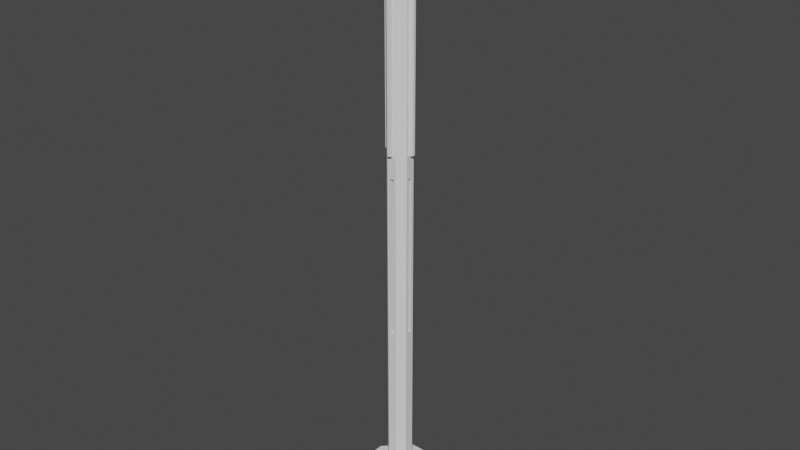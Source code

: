 # Source: Lightpole.blend  (saved by Blender 2.90.8; exported with 4.5.12 LTS)
import bpy
from mathutils import Matrix  # noqa: F401  (used for matrix-valued properties, if any)

bpy.ops.wm.read_factory_settings(use_empty=True)
scene = bpy.context.scene
scene.name = 'Scene'

# ---- collections
col_collection = bpy.data.collections.new('Collection'); scene.collection.children.link(col_collection)

# ---- world
world_world = bpy.data.worlds.new('World'); scene.world = world_world
world_world.use_nodes = True; world_world.node_tree.nodes.clear()
_N = world_world.node_tree.nodes; _L = world_world.node_tree.links
n0 = _N.new('ShaderNodeOutputWorld'); n0.name = 'World Output'; n0.location = (300, 300)
n1 = _N.new('ShaderNodeBackground'); n1.name = 'Background'; n1.location = (10, 300)
n1.inputs[0].default_value = (0.05088, 0.05088, 0.05088, 1.0)
_L.new(n1.outputs[0], n0.inputs[0])
n0.is_active_output = True
world_world.color = (0.05088, 0.05088, 0.05088)
world_world.use_sun_shadow = False
world_world.sun_shadow_jitter_overblur = 0.0

# ---- meshes
me_cylinder = bpy.data.meshes.new('Cylinder')
me_cylinder.from_pydata([(-0.3827, 0.9239, -1.0), (-0.1692, 0.9239, 0.9499), (0.3827, 0.9239, -1.0), (0.1692, 0.9239, 0.9499), (0.9239, 0.3827, -1.0), (0.9239, 0.1692, 0.9499), (0.9239, -0.3827, -1.0), (0.9239, -0.1692, 0.9499), (0.3827, -0.9239, -1.0), (0.1692, -0.9239, 0.9499), (-0.3827, -0.9239, -1.0), (-0.1692, -0.9239, 0.9499), (-0.9239, -0.3827, -1.0), (-0.9239, -0.1692, 0.9499), (-0.9239, 0.3827, -1.0), (-0.9239, 0.1692, 0.9499), (-0.1572, 0.9239, -0.3009), (-0.1572, 0.9239, 0.3009), (0.1572, 0.9239, 0.3009), (0.1572, 0.9239, -0.3009), (0.9239, 0.1572, 0.3009), (0.9239, 0.1572, -0.3009), (0.9239, -0.1572, 0.3009), (0.9239, -0.1572, -0.3009), (0.1572, -0.9239, 0.3009), (0.1572, -0.9239, -0.3009), (-0.1572, -0.9239, 0.3009), (-0.1572, -0.9239, -0.3009), (-0.9239, -0.1572, 0.3009), (-0.9239, -0.1572, -0.3009), (-0.9239, 0.1572, 0.3009), (-0.9239, 0.1572, -0.3009), (-0.3827, 0.9239, -0.3333), (-0.1692, 0.9239, 0.3835), (0.1692, 0.9239, 0.3835), (0.3827, 0.9239, -0.3333), (0.9239, 0.1692, 0.3835), (0.9239, 0.3827, -0.3333), (0.9239, -0.1692, 0.3835), (0.9239, -0.3827, -0.3333), (0.1692, -0.9239, 0.3835), (0.3827, -0.9239, -0.3333), (-0.1692, -0.9239, 0.3835), (-0.3827, -0.9239, -0.3333), (-0.9239, -0.1692, 0.3835), (-0.9239, -0.3827, -0.3333), (-0.9239, 0.1692, 0.3835), (-0.9239, 0.3827, -0.3333), (-0.1572, 0.3627, -0.3009), (-0.1572, 0.3627, 0.3009), (0.1572, 0.3627, 0.3009), (0.1572, 0.3627, -0.3009), (0.3627, 0.1572, 0.3009), (0.3627, 0.1572, -0.3009), (0.3627, -0.1572, 0.3009), (0.3627, -0.1572, -0.3009), (0.1572, -0.3627, 0.3009), (0.1572, -0.3627, -0.3009), (-0.1572, -0.3627, 0.3009), (-0.1572, -0.3627, -0.3009), (-0.3627, -0.1572, 0.3009), (-0.3627, -0.1572, -0.3009), (-0.3627, 0.1572, 0.3009), (-0.3627, 0.1572, -0.3009), (0.3827, 0.9239, 1.0), (-0.3827, 0.9239, 1.0), (-0.3827, 0.9239, 0.3333), (0.9239, -0.3827, 1.0), (0.9239, 0.3827, 1.0), (-0.3827, -0.9239, 1.0), (0.3827, -0.9239, 1.0), (-0.9239, 0.3827, 1.0), (-0.9239, -0.3827, 1.0), (0.3827, 0.9239, 0.3333), (0.9239, 0.3827, 0.3333), (0.9239, -0.3827, 0.3333), (0.3827, -0.9239, 0.3333), (-0.3827, -0.9239, 0.3333), (-0.9239, -0.3827, 0.3333), (-0.9239, 0.3827, 0.3333), (0.09875, 1.259, 0.9459), (-0.09875, 1.259, 0.9459), (-0.09875, 1.259, 0.3875), (1.259, -0.09875, 0.9459), (1.259, 0.09875, 0.9459), (-0.09875, -1.259, 0.9459), (0.09875, -1.259, 0.9459), (-1.259, 0.09875, 0.9459), (-1.259, -0.09875, 0.9459), (0.09875, 1.259, 0.3875), (1.259, 0.09875, 0.3875), (1.259, -0.09875, 0.3875), (0.09875, -1.259, 0.3875), (-0.09875, -1.259, 0.3875), (-1.259, -0.09875, 0.3875), (-1.259, 0.09875, 0.3875), (0.3827, 0.9239, -0.9459), (0.9239, 0.3827, -0.9459), (0.9239, -0.3827, -0.9459), (0.3827, -0.9239, -0.9459), (-0.3827, -0.9239, -0.9459), (-0.9239, -0.3827, -0.9459), (-0.9239, 0.3827, -0.9459), (-0.3827, 0.9239, -0.9459), (-1.33, 3.21, -1.0), (1.33, 3.21, -1.0), (1.33, 3.21, -0.9459), (3.21, 1.33, -1.0), (3.21, 1.33, -0.9459), (3.21, -1.33, -1.0), (3.21, -1.33, -0.9459), (1.33, -3.21, -1.0), (1.33, -3.21, -0.9459), (-1.33, -3.21, -1.0), (-1.33, -3.21, -0.9459), (-3.21, -1.33, -1.0), (-3.21, -1.33, -0.9459), (-3.21, 1.33, -1.0), (-3.21, 1.33, -0.9459), (-1.33, 3.21, -0.9459)], [], [(33, 1, 81, 82), (73, 64, 68, 74), (40, 9, 86, 92), (75, 67, 70, 76), (34, 33, 82, 89), (77, 69, 72, 78), (64, 65, 71, 72, 69, 70, 67, 68), (1, 3, 80, 81), (79, 71, 65, 66), (0, 2, 4, 6, 8, 10, 12, 14), (102, 47, 32, 103), (47, 79, 66, 32), (101, 45, 47, 102), (29, 28, 60, 61), (100, 43, 45, 101), (43, 77, 78, 45), (99, 41, 43, 100), (20, 22, 54, 52), (98, 39, 41, 99), (39, 75, 76, 41), (97, 37, 39, 98), (26, 27, 59, 58), (96, 35, 37, 97), (35, 73, 74, 37), (103, 32, 35, 96), (23, 21, 53, 55), (17, 16, 32, 66), (19, 18, 73, 35), (20, 21, 37, 74), (23, 22, 75, 39), (24, 25, 41, 76), (27, 26, 77, 43), (28, 29, 45, 78), (31, 30, 79, 47), (29, 31, 47, 45), (30, 28, 78, 79), (25, 27, 43, 41), (26, 24, 76, 77), (21, 23, 39, 37), (22, 20, 74, 75), (16, 19, 35, 32), (18, 17, 66, 73), (61, 60, 62, 63), (57, 56, 58, 59), (53, 52, 54, 55), (48, 49, 50, 51), (19, 16, 48, 51), (30, 31, 63, 62), (16, 17, 49, 48), (17, 18, 50, 49), (31, 29, 61, 63), (18, 19, 51, 50), (28, 30, 62, 60), (21, 20, 52, 53), (27, 25, 57, 59), (22, 23, 55, 54), (24, 26, 58, 56), (25, 24, 56, 57), (3, 1, 65, 64), (1, 33, 66, 65), (7, 5, 68, 67), (11, 9, 70, 69), (15, 13, 72, 71), (34, 3, 64, 73), (5, 36, 74, 68), (38, 7, 67, 75), (9, 40, 76, 70), (42, 11, 69, 77), (13, 44, 78, 72), (46, 15, 71, 79), (44, 46, 79, 78), (40, 42, 77, 76), (36, 38, 75, 74), (33, 34, 73, 66), (82, 81, 80, 89), (90, 84, 83, 91), (92, 86, 85, 93), (94, 88, 87, 95), (11, 42, 93, 85), (5, 7, 83, 84), (44, 13, 88, 94), (9, 11, 85, 86), (15, 46, 95, 87), (13, 15, 87, 88), (46, 44, 94, 95), (3, 34, 89, 80), (42, 40, 92, 93), (36, 5, 84, 90), (38, 36, 90, 91), (7, 38, 91, 83), (101, 102, 118, 116), (100, 101, 116, 114), (14, 12, 115, 117), (4, 2, 105, 107), (99, 100, 114, 112), (98, 99, 112, 110), (8, 6, 109, 111), (97, 98, 110, 108), (104, 119, 106, 105), (105, 106, 108, 107), (107, 108, 110, 109), (109, 110, 112, 111), (111, 112, 114, 113), (113, 114, 116, 115), (115, 116, 118, 117), (117, 118, 119, 104), (10, 8, 111, 113), (102, 103, 119, 118), (6, 4, 107, 109), (103, 96, 106, 119), (0, 14, 117, 104), (2, 0, 104, 105), (96, 97, 108, 106), (12, 10, 113, 115)])
_uv = me_cylinder.uv_layers.new(name='UVMap')
_uv.uv.foreach_set('vector', [0.9918, 0.8459, 0.9918, 0.9875, 0.9918, 0.9875, 0.9918, 0.8459, 0.875, 0.8333, 0.875, 1.0, 0.75, 1.0, 0.75, 0.8333, 0.4918, 0.8459, 0.4918, 0.9875, 0.4918, 0.9875, 0.4918, 0.8459, 0.625, 0.8333, 0.625, 1.0, 0.5, 1.0, 0.5, 0.8333, 0.8832, 0.8459, 0.9918, 0.8459, 0.9918, 0.8459, 0.8832, 0.8459, 0.375, 0.8333, 0.375, 1.0, 0.25, 1.0, 0.25, 0.8333, 0.4197, 0.4197, 0.25, 0.49, 0.08029, 0.4197, 0.01, 0.25, 0.08029, 0.08029, 0.25, 0.01, 0.4197, 0.08029, 0.49, 0.25, 0.9918, 0.9875, 0.8832, 0.9875, 0.8832, 0.9875, 0.9918, 0.9875, 0.125, 0.8333, 0.125, 1.0, 0.0, 1.0, 0.0, 0.8333, 0.75, 0.49, 0.9197, 0.4197, 0.99, 0.25, 0.9197, 0.08029, 0.75, 0.01, 0.5803, 0.08029, 0.51, 0.25, 0.5803, 0.4197, 0.125, 0.5135, 0.125, 0.6667, 0.0, 0.6667, 0.0, 0.5135, 0.125, 0.6667, 0.125, 0.8333, 0.0, 0.8333, 0.0, 0.6667, 0.25, 0.5135, 0.25, 0.6667, 0.125, 0.6667, 0.125, 0.5135, 0.2402, 0.6817, 0.2402, 0.8183, 0.2402, 0.8183, 0.2402, 0.6817, 0.375, 0.5135, 0.375, 0.6667, 0.25, 0.6667, 0.25, 0.5135, 0.375, 0.6667, 0.375, 0.8333, 0.25, 0.8333, 0.25, 0.6667, 0.5, 0.5135, 0.5, 0.6667, 0.375, 0.6667, 0.375, 0.5135, 0.7402, 0.8183, 0.6348, 0.8183, 0.6348, 0.8183, 0.7402, 0.8183, 0.625, 0.5135, 0.625, 0.6667, 0.5, 0.6667, 0.5, 0.5135, 0.625, 0.6667, 0.625, 0.8333, 0.5, 0.8333, 0.5, 0.6667, 0.75, 0.5135, 0.75, 0.6667, 0.625, 0.6667, 0.625, 0.5135, 0.3848, 0.8183, 0.3848, 0.6817, 0.3848, 0.6817, 0.3848, 0.8183, 0.875, 0.5135, 0.875, 0.6667, 0.75, 0.6667, 0.75, 0.5135, 0.875, 0.6667, 0.875, 0.8333, 0.75, 0.8333, 0.75, 0.6667, 1.0, 0.5135, 1.0, 0.6667, 0.875, 0.6667, 0.875, 0.5135, 0.6348, 0.6817, 0.7402, 0.6817, 0.7402, 0.6817, 0.6348, 0.6817, 0.9902, 0.8183, 0.9902, 0.6817, 1.0, 0.6667, 1.0, 0.8333, 0.8848, 0.6817, 0.8848, 0.8183, 0.875, 0.8333, 0.875, 0.6667, 0.7402, 0.8183, 0.7402, 0.6817, 0.75, 0.6667, 0.75, 0.8333, 0.6348, 0.6817, 0.6348, 0.8183, 0.625, 0.8333, 0.625, 0.6667, 0.4902, 0.8183, 0.4902, 0.6817, 0.5, 0.6667, 0.5, 0.8333, 0.3848, 0.6817, 0.3848, 0.8183, 0.375, 0.8333, 0.375, 0.6667, 0.2402, 0.8183, 0.2402, 0.6817, 0.25, 0.6667, 0.25, 0.8333, 0.1348, 0.6817, 0.1348, 0.8183, 0.125, 0.8333, 0.125, 0.6667, 0.2402, 0.6817, 0.1348, 0.6817, 0.125, 0.6667, 0.25, 0.6667, 0.1348, 0.8183, 0.2402, 0.8183, 0.25, 0.8333, 0.125, 0.8333, 0.4902, 0.6817, 0.3848, 0.6817, 0.375, 0.6667, 0.5, 0.6667, 0.3848, 0.8183, 0.4902, 0.8183, 0.5, 0.8333, 0.375, 0.8333, 0.7402, 0.6817, 0.6348, 0.6817, 0.625, 0.6667, 0.75, 0.6667, 0.6348, 0.8183, 0.7402, 0.8183, 0.75, 0.8333, 0.625, 0.8333, 0.9902, 0.6817, 0.8848, 0.6817, 0.875, 0.6667, 1.0, 0.6667, 0.8848, 0.8183, 0.9902, 0.8183, 1.0, 0.8333, 0.875, 0.8333, 0.2402, 0.6817, 0.2402, 0.8183, 0.1348, 0.8183, 0.1348, 0.6817, 0.4902, 0.6817, 0.4902, 0.8183, 0.3848, 0.8183, 0.3848, 0.6817, 0.7402, 0.6817, 0.7402, 0.8183, 0.6348, 0.8183, 0.6348, 0.6817, 0.9902, 0.6817, 0.9902, 0.8183, 0.8848, 0.8183, 0.8848, 0.6817, 0.8848, 0.6817, 0.9902, 0.6817, 0.9902, 0.6817, 0.8848, 0.6817, 0.1348, 0.8183, 0.1348, 0.6817, 0.1348, 0.6817, 0.1348, 0.8183, 0.9902, 0.6817, 0.9902, 0.8183, 0.9902, 0.8183, 0.9902, 0.6817, 0.9902, 0.8183, 0.8848, 0.8183, 0.8848, 0.8183, 0.9902, 0.8183, 0.1348, 0.6817, 0.2402, 0.6817, 0.2402, 0.6817, 0.1348, 0.6817, 0.8848, 0.8183, 0.8848, 0.6817, 0.8848, 0.6817, 0.8848, 0.8183, 0.2402, 0.8183, 0.1348, 0.8183, 0.1348, 0.8183, 0.2402, 0.8183, 0.7402, 0.6817, 0.7402, 0.8183, 0.7402, 0.8183, 0.7402, 0.6817, 0.3848, 0.6817, 0.4902, 0.6817, 0.4902, 0.6817, 0.3848, 0.6817, 0.6348, 0.8183, 0.6348, 0.6817, 0.6348, 0.6817, 0.6348, 0.8183, 0.4902, 0.8183, 0.3848, 0.8183, 0.3848, 0.8183, 0.4902, 0.8183, 0.4902, 0.6817, 0.4902, 0.8183, 0.4902, 0.8183, 0.4902, 0.6817, 0.8832, 0.9875, 0.9918, 0.9875, 1.0, 1.0, 0.875, 1.0, 0.9918, 0.9875, 0.9918, 0.8459, 1.0, 0.8333, 1.0, 1.0, 0.6332, 0.9875, 0.7418, 0.9875, 0.75, 1.0, 0.625, 1.0, 0.3832, 0.9875, 0.4918, 0.9875, 0.5, 1.0, 0.375, 1.0, 0.1332, 0.9875, 0.2418, 0.9875, 0.25, 1.0, 0.125, 1.0, 0.8832, 0.8459, 0.8832, 0.9875, 0.875, 1.0, 0.875, 0.8333, 0.7418, 0.9875, 0.7418, 0.8459, 0.75, 0.8333, 0.75, 1.0, 0.6332, 0.8459, 0.6332, 0.9875, 0.625, 1.0, 0.625, 0.8333, 0.4918, 0.9875, 0.4918, 0.8459, 0.5, 0.8333, 0.5, 1.0, 0.3832, 0.8459, 0.3832, 0.9875, 0.375, 1.0, 0.375, 0.8333, 0.2418, 0.9875, 0.2418, 0.8459, 0.25, 0.8333, 0.25, 1.0, 0.1332, 0.8459, 0.1332, 0.9875, 0.125, 1.0, 0.125, 0.8333, 0.2418, 0.8459, 0.1332, 0.8459, 0.125, 0.8333, 0.25, 0.8333, 0.4918, 0.8459, 0.3832, 0.8459, 0.375, 0.8333, 0.5, 0.8333, 0.7418, 0.8459, 0.6332, 0.8459, 0.625, 0.8333, 0.75, 0.8333, 0.9918, 0.8459, 0.8832, 0.8459, 0.875, 0.8333, 1.0, 0.8333, 0.9918, 0.8459, 0.9918, 0.9875, 0.8832, 0.9875, 0.8832, 0.8459, 0.7418, 0.8459, 0.7418, 0.9875, 0.6332, 0.9875, 0.6332, 0.8459, 0.4918, 0.8459, 0.4918, 0.9875, 0.3832, 0.9875, 0.3832, 0.8459, 0.2418, 0.8459, 0.2418, 0.9875, 0.1332, 0.9875, 0.1332, 0.8459, 0.3832, 0.9875, 0.3832, 0.8459, 0.3832, 0.8459, 0.3832, 0.9875, 0.7418, 0.9875, 0.6332, 0.9875, 0.6332, 0.9875, 0.7418, 0.9875, 0.2418, 0.8459, 0.2418, 0.9875, 0.2418, 0.9875, 0.2418, 0.8459, 0.4918, 0.9875, 0.3832, 0.9875, 0.3832, 0.9875, 0.4918, 0.9875, 0.1332, 0.9875, 0.1332, 0.8459, 0.1332, 0.8459, 0.1332, 0.9875, 0.2418, 0.9875, 0.1332, 0.9875, 0.1332, 0.9875, 0.2418, 0.9875, 0.1332, 0.8459, 0.2418, 0.8459, 0.2418, 0.8459, 0.1332, 0.8459, 0.8832, 0.9875, 0.8832, 0.8459, 0.8832, 0.8459, 0.8832, 0.9875, 0.3832, 0.8459, 0.4918, 0.8459, 0.4918, 0.8459, 0.3832, 0.8459, 0.7418, 0.8459, 0.7418, 0.9875, 0.7418, 0.9875, 0.7418, 0.8459, 0.6332, 0.8459, 0.7418, 0.8459, 0.7418, 0.8459, 0.6332, 0.8459, 0.6332, 0.9875, 0.6332, 0.8459, 0.6332, 0.8459, 0.6332, 0.9875, 0.25, 0.5135, 0.125, 0.5135, 0.125, 0.5135, 0.25, 0.5135, 0.375, 0.5135, 0.25, 0.5135, 0.25, 0.5135, 0.375, 0.5135, 0.5803, 0.4197, 0.51, 0.25, 0.51, 0.25, 0.5803, 0.4197, 0.99, 0.25, 0.9197, 0.4197, 0.9197, 0.4197, 0.99, 0.25, 0.5, 0.5135, 0.375, 0.5135, 0.375, 0.5135, 0.5, 0.5135, 0.625, 0.5135, 0.5, 0.5135, 0.5, 0.5135, 0.625, 0.5135, 0.75, 0.01, 0.9197, 0.08029, 0.9197, 0.08029, 0.75, 0.01, 0.75, 0.5135, 0.625, 0.5135, 0.625, 0.5135, 0.75, 0.5135, 1.0, 0.5, 1.0, 0.5135, 0.875, 0.5135, 0.875, 0.5, 0.875, 0.5, 0.875, 0.5135, 0.75, 0.5135, 0.75, 0.5, 0.75, 0.5, 0.75, 0.5135, 0.625, 0.5135, 0.625, 0.5, 0.625, 0.5, 0.625, 0.5135, 0.5, 0.5135, 0.5, 0.5, 0.5, 0.5, 0.5, 0.5135, 0.375, 0.5135, 0.375, 0.5, 0.375, 0.5, 0.375, 0.5135, 0.25, 0.5135, 0.25, 0.5, 0.25, 0.5, 0.25, 0.5135, 0.125, 0.5135, 0.125, 0.5, 0.125, 0.5, 0.125, 0.5135, 0.0, 0.5135, 0.0, 0.5, 0.5803, 0.08029, 0.75, 0.01, 0.75, 0.01, 0.5803, 0.08029, 0.125, 0.5135, 0.0, 0.5135, 0.0, 0.5135, 0.125, 0.5135, 0.9197, 0.08029, 0.99, 0.25, 0.99, 0.25, 0.9197, 0.08029, 1.0, 0.5135, 0.875, 0.5135, 0.875, 0.5135, 1.0, 0.5135, 0.75, 0.49, 0.5803, 0.4197, 0.5803, 0.4197, 0.75, 0.49, 0.9197, 0.4197, 0.75, 0.49, 0.75, 0.49, 0.9197, 0.4197, 0.875, 0.5135, 0.75, 0.5135, 0.75, 0.5135, 0.875, 0.5135, 0.51, 0.25, 0.5803, 0.08029, 0.5803, 0.08029, 0.51, 0.25])
me_cylinder.use_remesh_fix_poles = True
me_cylinder.use_remesh_preserve_attributes = False
me_cylinder.use_mirror_vertex_groups = False
me_cylinder.update()
me_cone = bpy.data.meshes.new('Cone')
me_cone.from_pydata([(0.0, 0.0, 0.045), (3.4e-09, 0.08705, -0.02642), (0.0, 0.1495, -0.03909), (0.06156, 0.06156, -0.02642), (0.1057, 0.1057, -0.03909), (0.08705, -5.028e-09, -0.02642), (0.1495, -6.535e-09, -0.03909), (0.06156, -0.06156, -0.02642), (0.1057, -0.1057, -0.03909), (-6.238e-09, -0.08705, -0.02642), (-1.307e-08, -0.1495, -0.03909), (-0.06156, -0.06156, -0.02642), (-0.1057, -0.1057, -0.03909), (-0.08705, 1.863e-09, -0.02642), (-0.1495, 1.783e-09, -0.03909), (-0.06156, 0.06156, -0.02642), (-0.1057, 0.1057, -0.03909), (0.1044, 0.1044, -0.045), (4.657e-10, 0.1477, -0.045), (0.1477, -6.985e-09, -0.045), (0.1044, -0.1044, -0.045), (-1.211e-08, -0.1477, -0.045), (-0.1044, -0.1044, -0.045), (-0.1477, 1.863e-09, -0.045), (-0.1044, 0.1044, -0.045)], [], [(16, 0, 2), (6, 0, 8), (8, 0, 10), (10, 0, 12), (12, 0, 14), (14, 0, 16), (2, 0, 4), (4, 0, 6), (2, 4, 17, 18), (4, 6, 19, 17), (6, 8, 20, 19), (8, 10, 21, 20), (10, 12, 22, 21), (12, 14, 23, 22), (14, 16, 24, 23), (16, 2, 18, 24), (1, 3, 5, 7, 9, 11, 13, 15), (3, 1, 18, 17), (5, 3, 17, 19), (7, 5, 19, 20), (9, 7, 20, 21), (11, 9, 21, 22), (13, 11, 22, 23), (15, 13, 23, 24), (1, 15, 24, 18)])
_uv = me_cone.uv_layers.new(name='UVMap')
_uv.uv.foreach_set('vector', [0.09143, 0.4086, 0.25, 0.25, 0.25, 0.4742, 0.4742, 0.25, 0.25, 0.25, 0.4086, 0.09143, 0.4086, 0.09143, 0.25, 0.25, 0.25, 0.02575, 0.25, 0.02575, 0.25, 0.25, 0.09143, 0.09143, 0.09143, 0.09143, 0.25, 0.25, 0.02575, 0.25, 0.02575, 0.25, 0.25, 0.25, 0.09143, 0.4086, 0.25, 0.4742, 0.25, 0.25, 0.4086, 0.4086, 0.4086, 0.4086, 0.25, 0.25, 0.4742, 0.25, 0.25, 0.4742, 0.4086, 0.4086, 0.4132, 0.4224, 0.2565, 0.4873, 0.4086, 0.4086, 0.4742, 0.25, 0.4873, 0.2565, 0.4224, 0.4132, 0.4742, 0.25, 0.4086, 0.09143, 0.4224, 0.08681, 0.4873, 0.2435, 0.4086, 0.09143, 0.25, 0.02575, 0.2565, 0.0127, 0.4132, 0.07759, 0.25, 0.02575, 0.09143, 0.09143, 0.08681, 0.07759, 0.2435, 0.0127, 0.09143, 0.09143, 0.02575, 0.25, 0.0127, 0.2435, 0.07759, 0.08681, 0.02575, 0.25, 0.09143, 0.4086, 0.07759, 0.4132, 0.0127, 0.2565, 0.09143, 0.4086, 0.25, 0.4742, 0.2435, 0.4873, 0.08681, 0.4224, 0.75, 0.3806, 0.8423, 0.3423, 0.8806, 0.25, 0.8423, 0.1577, 0.75, 0.1194, 0.6577, 0.1577, 0.6194, 0.25, 0.6577, 0.3423, 0.8423, 0.3423, 0.75, 0.3806, 0.75, 0.4716, 0.9067, 0.4067, 0.8806, 0.25, 0.8423, 0.3423, 0.9067, 0.4067, 0.9716, 0.25, 0.8423, 0.1577, 0.8806, 0.25, 0.9716, 0.25, 0.9067, 0.09333, 0.75, 0.1194, 0.8423, 0.1577, 0.9067, 0.09333, 0.75, 0.02844, 0.6577, 0.1577, 0.75, 0.1194, 0.75, 0.02844, 0.5933, 0.09333, 0.6194, 0.25, 0.6577, 0.1577, 0.5933, 0.09333, 0.5284, 0.25, 0.6577, 0.3423, 0.6194, 0.25, 0.5284, 0.25, 0.5933, 0.4067, 0.75, 0.3806, 0.6577, 0.3423, 0.5933, 0.4067, 0.75, 0.4716])
me_cone.use_remesh_fix_poles = True
me_cone.use_remesh_preserve_attributes = False
me_cone.use_mirror_vertex_groups = False
me_cone.update()
me_sphere = bpy.data.meshes.new('Sphere')
me_sphere.from_pydata([(0.0, 0.9808, 0.1951), (0.0, 1.0, 7.55e-08), (0.0, 0.9808, -0.1951), (0.0, 0.9239, -0.3827), (0.0, 0.8315, -0.5556), (0.0, 0.7071, -0.7071), (0.0, 0.5556, -0.8315), (0.0, 0.3827, -0.9239), (0.0, 0.1951, -0.9808), (0.9239, -3.662e-07, 0.3827), (0.9808, -3.687e-07, 0.1951), (1.0, -3.696e-07, 1.589e-08), (0.9808, -3.687e-07, -0.1951), (0.9239, -3.662e-07, -0.3827), (0.8315, -3.622e-07, -0.5556), (0.7071, -3.568e-07, -0.7071), (0.5556, -3.501e-07, -0.8315), (0.3827, -3.426e-07, -0.9239), (0.1951, -3.344e-07, -0.9808), (-8.077e-08, -0.9239, 0.3827), (-8.574e-08, -0.9808, 0.1951), (-8.742e-08, -1.0, -4.371e-08), (-8.574e-08, -0.9808, -0.1951), (-8.077e-08, -0.9239, -0.3827), (-7.269e-08, -0.8315, -0.5556), (-6.182e-08, -0.7071, -0.7071), (-4.857e-08, -0.5556, -0.8315), (-3.346e-08, -0.3827, -0.9239), (-1.706e-08, -0.1951, -0.9808), (0.0, -3.258e-07, -1.0), (-0.9239, -2.047e-07, 0.3827), (-0.9808, -1.972e-07, 0.1951), (-1.0, -1.947e-07, -1.033e-07), (-0.9808, -1.972e-07, -0.1951), (-0.9239, -2.047e-07, -0.3827), (-0.8315, -2.168e-07, -0.5556), (-0.7071, -2.331e-07, -0.7071), (-0.5556, -2.53e-07, -0.8315), (-0.3827, -2.757e-07, -0.9239), (-0.1951, -3.003e-07, -0.9808), (1.615e-07, 0.9239, 0.3827)], [], [(3, 2, 12, 13), (4, 3, 13, 14), (5, 4, 14, 15), (6, 5, 15, 16), (7, 6, 16, 17), (0, 40, 9, 10), (8, 7, 17, 18), (1, 0, 10, 11), (29, 8, 18), (2, 1, 11, 12), (29, 18, 28), (12, 11, 21, 22), (13, 12, 22, 23), (14, 13, 23, 24), (15, 14, 24, 25), (16, 15, 25, 26), (17, 16, 26, 27), (10, 9, 19, 20), (18, 17, 27, 28), (11, 10, 20, 21), (26, 25, 36, 37), (27, 26, 37, 38), (20, 19, 30, 31), (28, 27, 38, 39), (21, 20, 31, 32), (29, 28, 39), (22, 21, 32, 33), (23, 22, 33, 34), (24, 23, 34, 35), (25, 24, 35, 36), (34, 33, 2, 3), (35, 34, 3, 4), (36, 35, 4, 5), (37, 36, 5, 6), (38, 37, 6, 7), (31, 30, 40, 0), (39, 38, 7, 8), (32, 31, 0, 1), (29, 39, 8), (33, 32, 1, 2)])
_uv = me_sphere.uv_layers.new(name='UVMap')
_uv.uv.foreach_set('vector', [0.75, 0.375, 0.75, 0.4375, 0.5, 0.4375, 0.5, 0.375, 0.75, 0.3125, 0.75, 0.375, 0.5, 0.375, 0.5, 0.3125, 0.75, 0.25, 0.75, 0.3125, 0.5, 0.3125, 0.5, 0.25, 0.75, 0.1875, 0.75, 0.25, 0.5, 0.25, 0.5, 0.1875, 0.75, 0.125, 0.75, 0.1875, 0.5, 0.1875, 0.5, 0.125, 0.75, 0.5625, 0.75, 0.625, 0.5, 0.625, 0.5, 0.5625, 0.75, 0.0625, 0.75, 0.125, 0.5, 0.125, 0.5, 0.0625, 0.75, 0.5, 0.75, 0.5625, 0.5, 0.5625, 0.5, 0.5, 0.625, 0.0, 0.75, 0.0625, 0.5, 0.0625, 0.75, 0.4375, 0.75, 0.5, 0.5, 0.5, 0.5, 0.4375, 0.375, 0.0, 0.5, 0.0625, 0.25, 0.0625, 0.5, 0.4375, 0.5, 0.5, 0.25, 0.5, 0.25, 0.4375, 0.5, 0.375, 0.5, 0.4375, 0.25, 0.4375, 0.25, 0.375, 0.5, 0.3125, 0.5, 0.375, 0.25, 0.375, 0.25, 0.3125, 0.5, 0.25, 0.5, 0.3125, 0.25, 0.3125, 0.25, 0.25, 0.5, 0.1875, 0.5, 0.25, 0.25, 0.25, 0.25, 0.1875, 0.5, 0.125, 0.5, 0.1875, 0.25, 0.1875, 0.25, 0.125, 0.5, 0.5625, 0.5, 0.625, 0.25, 0.625, 0.25, 0.5625, 0.5, 0.0625, 0.5, 0.125, 0.25, 0.125, 0.25, 0.0625, 0.5, 0.5, 0.5, 0.5625, 0.25, 0.5625, 0.25, 0.5, 0.25, 0.1875, 0.25, 0.25, 5.96e-08, 0.25, 5.96e-08, 0.1875, 0.25, 0.125, 0.25, 0.1875, 5.96e-08, 0.1875, 8.941e-08, 0.125, 0.25, 0.5625, 0.25, 0.625, 0.0, 0.625, 0.0, 0.5625, 0.25, 0.0625, 0.25, 0.125, 8.941e-08, 0.125, 2.384e-07, 0.0625, 0.25, 0.5, 0.25, 0.5625, 0.0, 0.5625, 0.0, 0.5, 0.125, 0.0, 0.25, 0.0625, 2.384e-07, 0.0625, 0.25, 0.4375, 0.25, 0.5, 0.0, 0.5, 0.0, 0.4375, 0.25, 0.375, 0.25, 0.4375, 0.0, 0.4375, 0.0, 0.375, 0.25, 0.3125, 0.25, 0.375, 0.0, 0.375, 0.0, 0.3125, 0.25, 0.25, 0.25, 0.3125, 0.0, 0.3125, 5.96e-08, 0.25, 1.0, 0.375, 1.0, 0.4375, 0.75, 0.4375, 0.75, 0.375, 1.0, 0.3125, 1.0, 0.375, 0.75, 0.375, 0.75, 0.3125, 1.0, 0.25, 1.0, 0.3125, 0.75, 0.3125, 0.75, 0.25, 1.0, 0.1875, 1.0, 0.25, 0.75, 0.25, 0.75, 0.1875, 1.0, 0.125, 1.0, 0.1875, 0.75, 0.1875, 0.75, 0.125, 1.0, 0.5625, 1.0, 0.625, 0.75, 0.625, 0.75, 0.5625, 1.0, 0.0625, 1.0, 0.125, 0.75, 0.125, 0.75, 0.0625, 1.0, 0.5, 1.0, 0.5625, 0.75, 0.5625, 0.75, 0.5, 0.875, 0.0, 1.0, 0.0625, 0.75, 0.0625, 1.0, 0.4375, 1.0, 0.5, 0.75, 0.5, 0.75, 0.4375])
me_sphere.use_remesh_fix_poles = True
me_sphere.use_remesh_preserve_attributes = False
me_sphere.use_mirror_vertex_groups = False
me_sphere.update()
me_sphere_001 = bpy.data.meshes.new('Sphere.001')
me_sphere_001.from_pydata([(0.0, 0.7071, 0.7071), (0.0, 1.0, -4.371e-08), (0.0, 0.7071, -0.7071), (0.5, 0.5, 0.7071), (0.7071, 0.7071, -4.371e-08), (0.5, 0.5, -0.7071), (0.7071, -8.521e-08, 0.7071), (1.0, -5.541e-08, -4.371e-08), (0.7071, -8.521e-08, -0.7071), (0.5, -0.5, 0.7071), (0.7071, -0.7071, -4.371e-08), (0.5, -0.5, -0.7071), (0.0, -8.742e-08, -1.0), (3.201e-08, -0.7071, 0.7071), (2.213e-09, -1.0, -4.371e-08), (3.201e-08, -0.7071, -0.7071), (-6.182e-08, -1.492e-07, 1.0), (-0.5, -0.5, 0.7071), (-0.7071, -0.7071, -4.371e-08), (-0.5, -0.5, -0.7071), (-0.7071, -8.521e-08, 0.7071), (-1.0, -5.541e-08, -4.371e-08), (-0.7071, -8.521e-08, -0.7071), (-0.5, 0.5, 0.7071), (-0.7071, 0.7071, -4.371e-08), (-0.5, 0.5, -0.7071)], [], [(12, 2, 5), (1, 0, 3, 4), (2, 1, 4, 5), (0, 16, 3), (12, 5, 8), (4, 3, 6, 7), (5, 4, 7, 8), (3, 16, 6), (12, 8, 11), (7, 6, 9, 10), (8, 7, 10, 11), (6, 16, 9), (12, 11, 15), (10, 9, 13, 14), (11, 10, 14, 15), (9, 16, 13), (13, 16, 17), (12, 15, 19), (14, 13, 17, 18), (15, 14, 18, 19), (19, 18, 21, 22), (17, 16, 20), (12, 19, 22), (18, 17, 20, 21), (22, 21, 24, 25), (20, 16, 23), (12, 22, 25), (21, 20, 23, 24), (25, 24, 1, 2), (23, 16, 0), (12, 25, 2), (24, 23, 0, 1)])
_uv = me_sphere_001.uv_layers.new(name='UVMap')
_uv.uv.foreach_set('vector', [0.6875, 0.0, 0.75, 0.25, 0.625, 0.25, 0.75, 0.5, 0.75, 0.75, 0.625, 0.75, 0.625, 0.5, 0.75, 0.25, 0.75, 0.5, 0.625, 0.5, 0.625, 0.25, 0.75, 0.75, 0.6875, 1.0, 0.625, 0.75, 0.5625, 0.0, 0.625, 0.25, 0.5, 0.25, 0.625, 0.5, 0.625, 0.75, 0.5, 0.75, 0.5, 0.5, 0.625, 0.25, 0.625, 0.5, 0.5, 0.5, 0.5, 0.25, 0.625, 0.75, 0.5625, 1.0, 0.5, 0.75, 0.4375, 0.0, 0.5, 0.25, 0.375, 0.25, 0.5, 0.5, 0.5, 0.75, 0.375, 0.75, 0.375, 0.5, 0.5, 0.25, 0.5, 0.5, 0.375, 0.5, 0.375, 0.25, 0.5, 0.75, 0.4375, 1.0, 0.375, 0.75, 0.3125, 0.0, 0.375, 0.25, 0.25, 0.25, 0.375, 0.5, 0.375, 0.75, 0.25, 0.75, 0.25, 0.5, 0.375, 0.25, 0.375, 0.5, 0.25, 0.5, 0.25, 0.25, 0.375, 0.75, 0.3125, 1.0, 0.25, 0.75, 0.25, 0.75, 0.1875, 1.0, 0.125, 0.75, 0.1875, 0.0, 0.25, 0.25, 0.125, 0.25, 0.25, 0.5, 0.25, 0.75, 0.125, 0.75, 0.125, 0.5, 0.25, 0.25, 0.25, 0.5, 0.125, 0.5, 0.125, 0.25, 0.125, 0.25, 0.125, 0.5, 0.0, 0.5, 0.0, 0.25, 0.125, 0.75, 0.0625, 1.0, 0.0, 0.75, 0.0625, 0.0, 0.125, 0.25, 0.0, 0.25, 0.125, 0.5, 0.125, 0.75, 0.0, 0.75, 0.0, 0.5, 1.0, 0.25, 1.0, 0.5, 0.875, 0.5, 0.875, 0.25, 1.0, 0.75, 0.9375, 1.0, 0.875, 0.75, 0.9375, 0.0, 1.0, 0.25, 0.875, 0.25, 1.0, 0.5, 1.0, 0.75, 0.875, 0.75, 0.875, 0.5, 0.875, 0.25, 0.875, 0.5, 0.75, 0.5, 0.75, 0.25, 0.875, 0.75, 0.8125, 1.0, 0.75, 0.75, 0.8125, 0.0, 0.875, 0.25, 0.75, 0.25, 0.875, 0.5, 0.875, 0.75, 0.75, 0.75, 0.75, 0.5])
me_sphere_001.use_remesh_fix_poles = True
me_sphere_001.use_remesh_preserve_attributes = False
me_sphere_001.use_mirror_vertex_groups = False
me_sphere_001.update()

# ---- objects
ob_cylinder = bpy.data.objects.new('Cylinder', me_cylinder)
ob_cone = bpy.data.objects.new('Cone', me_cone)
ob_sphere = bpy.data.objects.new('Sphere', me_sphere)
ob_sphere_001 = bpy.data.objects.new('Sphere.001', me_sphere_001)

# ---- transforms, parenting, visibility, modifiers, constraints
ob_cylinder.location = (0.0, 0.0, 0.0)
ob_cylinder.scale = (0.03678, 0.03678, 0.7797)
ob_cylinder.lineart.crease_threshold = 0.0
ob_cone.location = (0.0, 0.0, 0.9118)
ob_cone.rotation_euler = (0.0, -0.0, 0.3927)
ob_cone.lineart.crease_threshold = 0.0
ob_sphere.location = (0.0, 0.0, 0.8545)
ob_sphere.scale = (0.08049, 0.08049, 0.08049)
ob_sphere.lineart.crease_threshold = 0.0
_m = ob_sphere.modifiers.new('Wireframe', 'WIREFRAME')
_m.thickness = 0.088
ob_sphere_001.location = (0.0, 0.0, 0.8598)
ob_sphere_001.scale = (0.04748, 0.04748, 0.04748)
ob_sphere_001.lineart.crease_threshold = 0.0

# ---- collection membership
col_collection.objects.link(ob_cylinder)
col_collection.objects.link(ob_cone)
col_collection.objects.link(ob_sphere)
col_collection.objects.link(ob_sphere_001)

# ---- scene / render settings (as saved in the file)
scene.frame_start = 1; scene.frame_end = 250; scene.frame_set(1)
scene.render.engine = 'BLENDER_EEVEE_NEXT'
scene.cycles.use_denoising = False
scene.cycles.samples = 128
scene.cycles.sampling_pattern = 'TABULATED_SOBOL'
scene.cycles.use_adaptive_sampling = False
scene.cycles.use_light_tree = False
scene.view_settings.view_transform = 'Filmic'
bpy.context.view_layer.update()

# ---- added for rendering (the .blend has no active camera and no usable light): camera, sun
cam_auto = bpy.data.cameras.new('AutoCamera')
cam_auto.lens = 50.0
cam_auto.sensor_width = 36.0
cam_auto.clip_end = 1000.0
ob_auto_camera = bpy.data.objects.new('AutoCamera', cam_auto)
scene.collection.objects.link(ob_auto_camera)
ob_auto_camera.location = (1.68608, -2.02329, 1.4374)
ob_auto_camera.rotation_euler = (1.09748, -7.21219e-08, 0.694738)
scene.camera = ob_auto_camera
light_auto_sun = bpy.data.lights.new('AutoSun', 'SUN')
light_auto_sun.energy = 3.0
light_auto_sun.angle = 0.0523599
ob_auto_sun = bpy.data.objects.new('AutoSun', light_auto_sun)
scene.collection.objects.link(ob_auto_sun)
ob_auto_sun.rotation_euler = (0.872665, 0.174533, 0.523599)
bpy.context.view_layer.update()
